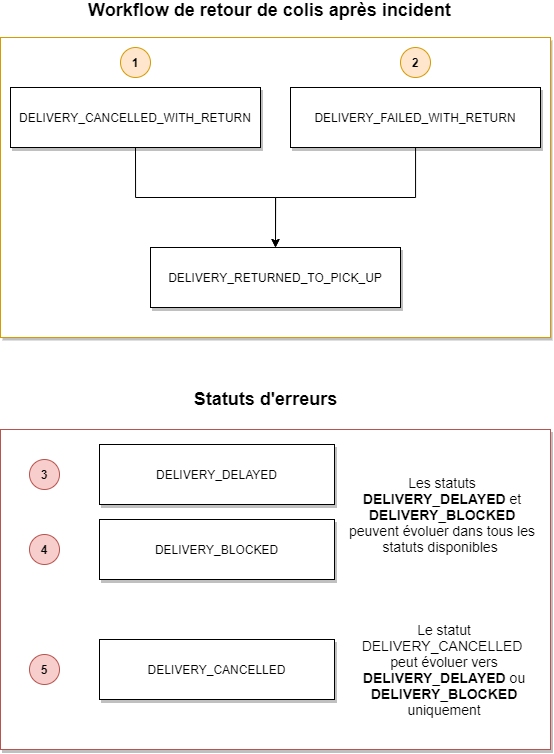

The diagram above was exported from draw.io. Its source (the exported page's mxGraphModel, read from the mxfile embedded in the PNG):
<mxGraphModel dx="2804" dy="1379" grid="1" gridSize="10" guides="1" tooltips="1" connect="1" arrows="1" fold="1" page="1" pageScale="1" pageWidth="827" pageHeight="1169" math="0" shadow="0">
  <root>
    <mxCell id="0" />
    <mxCell id="1" parent="0" />
    <mxCell id="2" value="" style="rounded=0;whiteSpace=wrap;html=1;shadow=1;glass=0;sketch=0;strokeColor=#b85450;fillColor=#FFFFFF;" vertex="1" parent="1">
      <mxGeometry x="1710" y="1409" width="550" height="320" as="geometry" />
    </mxCell>
    <mxCell id="3" value="DELIVERY_BLOCKED" style="rounded=0;whiteSpace=wrap;html=1;shadow=1;" vertex="1" parent="1">
      <mxGeometry x="1809" y="1499" width="235" height="60" as="geometry" />
    </mxCell>
    <mxCell id="4" value="DELIVERY_DELAYED" style="rounded=0;whiteSpace=wrap;html=1;shadow=1;" vertex="1" parent="1">
      <mxGeometry x="1809" y="1424" width="235" height="60" as="geometry" />
    </mxCell>
    <mxCell id="5" value="DELIVERY_CANCELLED" style="rounded=0;whiteSpace=wrap;html=1;shadow=1;" vertex="1" parent="1">
      <mxGeometry x="1809" y="1619" width="235" height="60" as="geometry" />
    </mxCell>
    <mxCell id="6" value="" style="verticalLabelPosition=bottom;verticalAlign=top;html=1;shape=mxgraph.basic.rect;fillColor2=none;strokeWidth=1;size=20;indent=5;strokeColor=#d79b00;fillColor=#FFFFFF;shadow=1;" vertex="1" parent="1">
      <mxGeometry x="1710" y="1017" width="550" height="300" as="geometry" />
    </mxCell>
    <mxCell id="7" style="edgeStyle=orthogonalEdgeStyle;rounded=0;orthogonalLoop=1;jettySize=auto;html=1;exitX=0.5;exitY=1;exitDx=0;exitDy=0;entryX=0.5;entryY=0;entryDx=0;entryDy=0;" edge="1" source="8" target="11" parent="1">
      <mxGeometry relative="1" as="geometry" />
    </mxCell>
    <mxCell id="8" value="DELIVERY_CANCELLED_WITH_RETURN" style="rounded=0;whiteSpace=wrap;html=1;shadow=1;" vertex="1" parent="1">
      <mxGeometry x="1720" y="1067" width="250" height="60" as="geometry" />
    </mxCell>
    <mxCell id="9" style="edgeStyle=orthogonalEdgeStyle;rounded=0;orthogonalLoop=1;jettySize=auto;html=1;entryX=0.5;entryY=0;entryDx=0;entryDy=0;" edge="1" source="10" target="11" parent="1">
      <mxGeometry relative="1" as="geometry" />
    </mxCell>
    <mxCell id="10" value="DELIVERY_FAILED_WITH_RETURN" style="rounded=0;whiteSpace=wrap;html=1;shadow=1;" vertex="1" parent="1">
      <mxGeometry x="2000" y="1067" width="250" height="60" as="geometry" />
    </mxCell>
    <mxCell id="11" value="DELIVERY_RETURNED_TO_PICK_UP" style="rounded=0;whiteSpace=wrap;html=1;shadow=1;" vertex="1" parent="1">
      <mxGeometry x="1860" y="1227" width="250" height="60" as="geometry" />
    </mxCell>
    <mxCell id="12" value="&lt;b&gt;1&lt;/b&gt;" style="ellipse;whiteSpace=wrap;html=1;aspect=fixed;shadow=0;glass=0;sketch=0;fillColor=#ffe6cc;strokeColor=#d79b00;" vertex="1" parent="1">
      <mxGeometry x="1830" y="1027" width="30" height="30" as="geometry" />
    </mxCell>
    <mxCell id="13" value="&lt;b&gt;2&lt;/b&gt;" style="ellipse;whiteSpace=wrap;html=1;aspect=fixed;shadow=0;glass=0;sketch=0;fillColor=#ffe6cc;strokeColor=#d79b00;" vertex="1" parent="1">
      <mxGeometry x="2110" y="1027" width="30" height="30" as="geometry" />
    </mxCell>
    <mxCell id="14" value="&lt;b&gt;&lt;font style=&quot;font-size: 18px&quot;&gt;Workflow de retour de colis après incident&lt;/font&gt;&lt;/b&gt;" style="text;html=1;strokeColor=none;fillColor=none;align=left;verticalAlign=middle;whiteSpace=wrap;rounded=0;shadow=1;glass=0;sketch=0;" vertex="1" parent="1">
      <mxGeometry x="1795.5" y="980" width="379" height="20" as="geometry" />
    </mxCell>
    <mxCell id="15" value="&lt;b&gt;&lt;font style=&quot;font-size: 18px&quot;&gt;Statuts d'erreurs&lt;/font&gt;&lt;/b&gt;" style="text;html=1;strokeColor=none;fillColor=none;align=center;verticalAlign=middle;whiteSpace=wrap;rounded=0;shadow=1;glass=0;sketch=0;" vertex="1" parent="1">
      <mxGeometry x="1786" y="1369" width="379" height="20" as="geometry" />
    </mxCell>
    <mxCell id="16" value="&lt;b&gt;4&lt;/b&gt;" style="ellipse;whiteSpace=wrap;html=1;aspect=fixed;shadow=0;glass=0;sketch=0;fillColor=#f8cecc;strokeColor=#b85450;" vertex="1" parent="1">
      <mxGeometry x="1739" y="1514" width="30" height="30" as="geometry" />
    </mxCell>
    <mxCell id="17" value="&lt;b&gt;5&lt;/b&gt;" style="ellipse;whiteSpace=wrap;html=1;aspect=fixed;shadow=0;glass=0;sketch=0;fillColor=#f8cecc;strokeColor=#b85450;" vertex="1" parent="1">
      <mxGeometry x="1739" y="1634" width="30" height="30" as="geometry" />
    </mxCell>
    <mxCell id="18" value="&lt;b&gt;3&lt;/b&gt;" style="ellipse;whiteSpace=wrap;html=1;aspect=fixed;shadow=0;glass=0;sketch=0;fillColor=#f8cecc;strokeColor=#b85450;" vertex="1" parent="1">
      <mxGeometry x="1739" y="1439" width="30" height="30" as="geometry" />
    </mxCell>
    <mxCell id="19" value="&lt;font style=&quot;font-size: 14px&quot;&gt;Les statuts &lt;b&gt;DELIVERY_DELAYED&lt;/b&gt; et &lt;b&gt;DELIVERY_BLOCKED&lt;/b&gt; peuvent évoluer dans tous les statuts disponibles&amp;nbsp;&lt;/font&gt;" style="text;html=1;strokeColor=none;fillColor=none;align=center;verticalAlign=middle;whiteSpace=wrap;rounded=0;shadow=1;glass=0;sketch=0;" vertex="1" parent="1">
      <mxGeometry x="2054" y="1429" width="196" height="130" as="geometry" />
    </mxCell>
    <mxCell id="20" value="&lt;span style=&quot;font-size: 14px&quot;&gt;Le statut DELIVERY_CANCELLED &lt;br&gt;peut évoluer vers &lt;b&gt;DELIVERY_DELAYED&lt;/b&gt; ou &lt;b&gt;DELIVERY_BLOCKED&lt;/b&gt; uniquement&lt;/span&gt;" style="text;html=1;strokeColor=none;fillColor=none;align=center;verticalAlign=middle;whiteSpace=wrap;rounded=0;shadow=1;glass=0;sketch=0;" vertex="1" parent="1">
      <mxGeometry x="2054" y="1584" width="200" height="130" as="geometry" />
    </mxCell>
  </root>
</mxGraphModel>